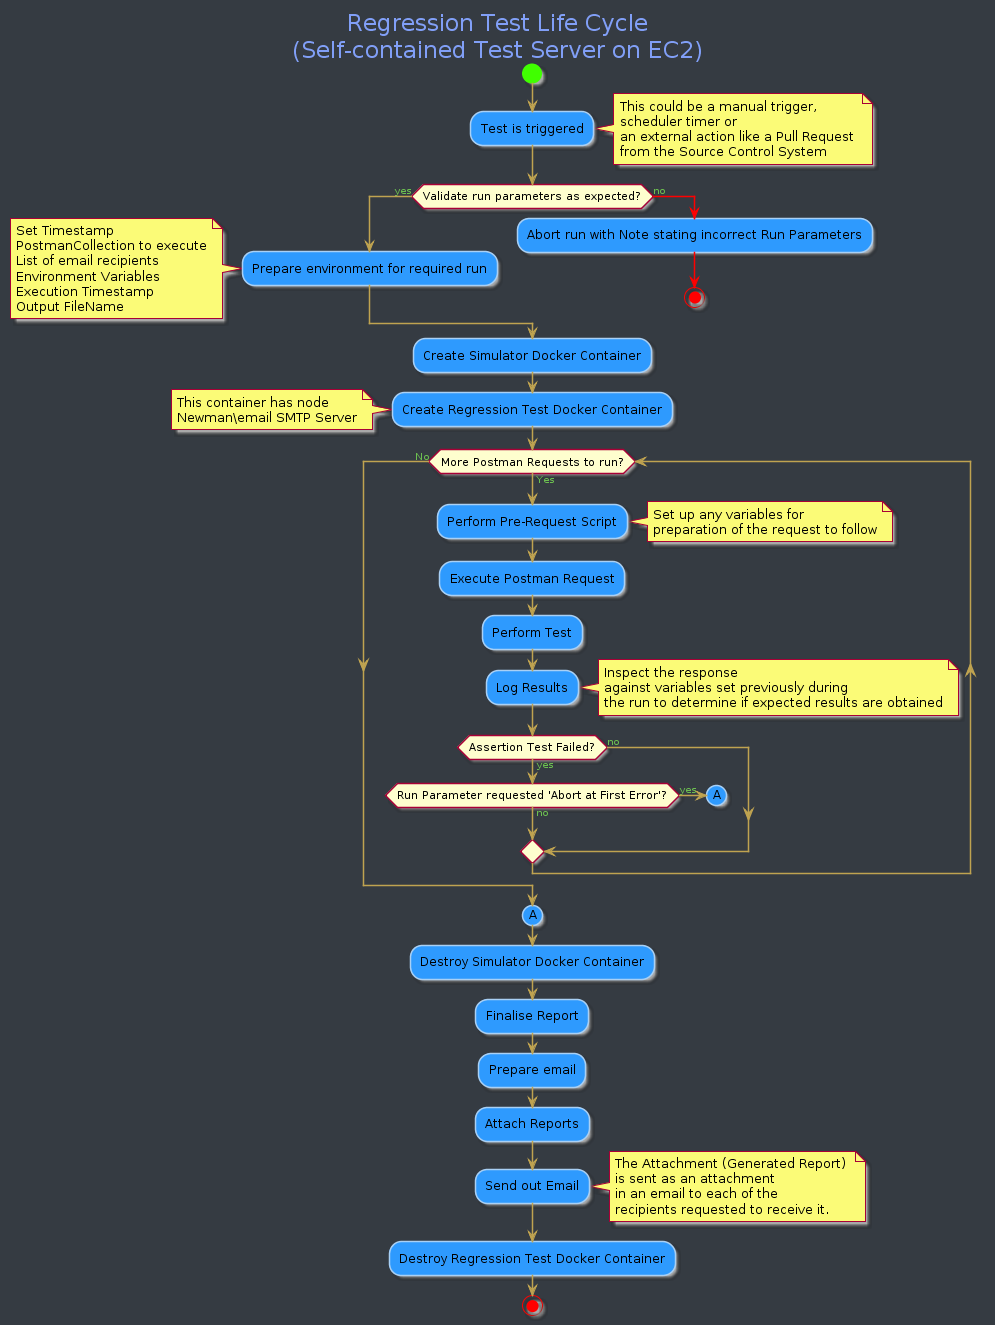

The diagram above was rendered by PlantUML. Its source (embedded in the PNG):
@startuml
skinparam TitleFontColor #819FF7
skinparam TitleFontSize 23

title Regression Test Life Cycle\n(Self-contained Test Server on EC2)

skinparam backgroundColor #353B42
skinparam activity {
  StartColor #40FF00
  EndColor #FF0000
  BackgroundColor #2E9AFE
  BorderColor #A9D0F5
  LineColor #AAAAAA
}

skinparam Arrow{
    Color #BFA350
    FontSize 10
    FontColor #6CBF50
}

start

:Test is triggered; 
note right: This could be a manual trigger, \nscheduler timer or \nan external action like a Pull Request \nfrom the Source Control System

if (Validate run parameters as expected?) then (yes)
  :Prepare environment for required run;
  note left: Set Timestamp\nPostmanCollection to execute\nList of email recipients\nEnvironment Variables\nExecution Timestamp\nOutput FileName
else (no)
  -[#red]->
  :Abort run with Note stating incorrect Run Parameters;
  -[#red]->
  stop
endif

:Create Simulator Docker Container;
:Create Regression Test Docker Container;
note left: This container has node\nNewman\email SMTP Server

while (More Postman Requests to run?)  is (Yes)
  :Perform Pre-Request Script;
  note right: Set up any variables for\npreparation of the request to follow
  :Execute Postman Request;
  :Perform Test;
  :Log Results;
  note right: Inspect the response \nagainst variables set previously during\nthe run to determine if expected results are obtained
  if (Assertion Test Failed?) then (yes)
    if (Run Parameter requested 'Abort at First Error'?) then (yes)
      -[#red]->
      (A)
      detach
    else (no)
    endif
  else (no)
  endif
endwhile (No)

(A)
:Destroy Simulator Docker Container;
:Finalise Report;
:Prepare email;
:Attach Reports;
:Send out Email;
note right: The Attachment (Generated Report) \nis sent as an attachment \nin an email to each of the \nrecipients requested to receive it.
:Destroy Regression Test Docker Container;
stop
@enduml